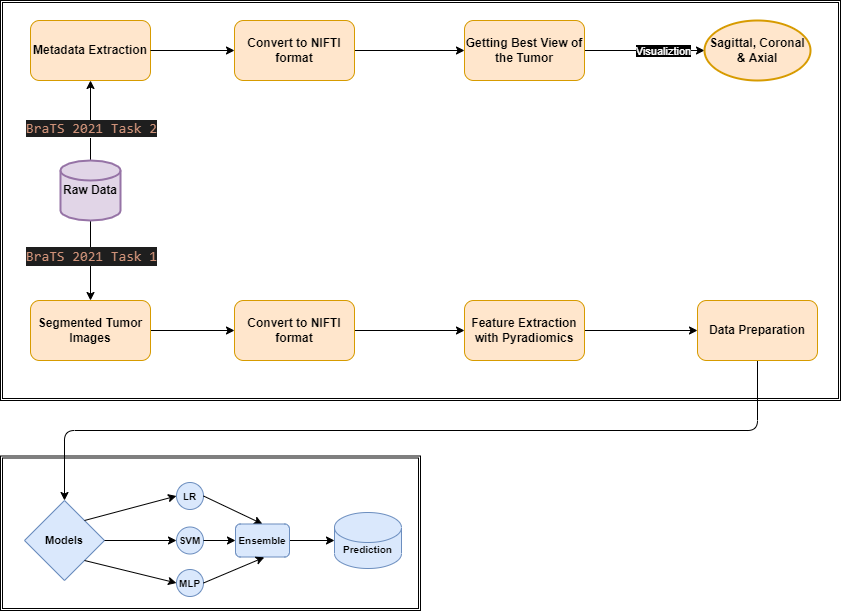

The diagram above was exported from draw.io. Its source (the exported page's mxGraphModel, read from the mxfile embedded in the PNG):
<mxGraphModel dx="2475" dy="1438" grid="1" gridSize="10" guides="1" tooltips="1" connect="1" arrows="1" fold="1" page="1" pageScale="1" pageWidth="1400" pageHeight="850" math="0" shadow="0">
  <root>
    <mxCell id="0" />
    <mxCell id="1" parent="0" />
    <mxCell id="85" value="" style="shape=ext;double=1;rounded=0;whiteSpace=wrap;html=1;fillColor=none;" vertex="1" parent="1">
      <mxGeometry x="280" y="120" width="840" height="400" as="geometry" />
    </mxCell>
    <mxCell id="41" value="" style="edgeStyle=orthogonalEdgeStyle;rounded=0;orthogonalLoop=1;jettySize=auto;html=1;" parent="1" source="42" target="44" edge="1">
      <mxGeometry relative="1" as="geometry" />
    </mxCell>
    <mxCell id="42" value="&lt;span style=&quot;color: rgb(0 , 0 , 0)&quot;&gt;Segmented Tumor Images&lt;/span&gt;" style="rounded=1;whiteSpace=wrap;html=1;fontStyle=1;labelBackgroundColor=none;fillColor=#ffe6cc;strokeColor=#d79b00;" parent="1" vertex="1">
      <mxGeometry x="310" y="420" width="120" height="60" as="geometry" />
    </mxCell>
    <mxCell id="43" style="edgeStyle=orthogonalEdgeStyle;rounded=0;orthogonalLoop=1;jettySize=auto;html=1;exitX=1;exitY=0.5;exitDx=0;exitDy=0;entryX=0;entryY=0.5;entryDx=0;entryDy=0;fontColor=#3224FF;" parent="1" source="44" target="56" edge="1">
      <mxGeometry relative="1" as="geometry" />
    </mxCell>
    <mxCell id="44" value="&lt;b&gt;Convert to NIFTI format&lt;/b&gt;" style="whiteSpace=wrap;html=1;rounded=1;labelBackgroundColor=none;fillColor=#ffe6cc;strokeColor=#d79b00;fontColor=#000000;" parent="1" vertex="1">
      <mxGeometry x="514" y="420" width="120" height="60" as="geometry" />
    </mxCell>
    <mxCell id="45" style="edgeStyle=orthogonalEdgeStyle;rounded=0;orthogonalLoop=1;jettySize=auto;html=1;fontColor=#3224FF;entryX=0.5;entryY=0;entryDx=0;entryDy=0;" parent="1" source="49" target="42" edge="1">
      <mxGeometry relative="1" as="geometry">
        <mxPoint x="748" y="297" as="targetPoint" />
      </mxGeometry>
    </mxCell>
    <mxCell id="46" value="&lt;div style=&quot;color: rgb(212 , 212 , 212) ; background-color: rgb(30 , 30 , 30) ; font-family: &amp;#34;consolas&amp;#34; , &amp;#34;courier new&amp;#34; , monospace ; font-size: 14px ; line-height: 19px&quot;&gt;&lt;span style=&quot;color: #ce9178&quot;&gt;BraTS 2021 Task 1&lt;/span&gt;&lt;/div&gt;" style="edgeLabel;html=1;align=center;verticalAlign=middle;resizable=0;points=[];fontColor=#3224FF;" parent="45" vertex="1" connectable="0">
      <mxGeometry x="-0.1204" y="1" relative="1" as="geometry">
        <mxPoint x="-1" as="offset" />
      </mxGeometry>
    </mxCell>
    <mxCell id="79" style="edgeStyle=none;html=1;entryX=0.5;entryY=1;entryDx=0;entryDy=0;" edge="1" parent="1" source="49" target="50">
      <mxGeometry relative="1" as="geometry" />
    </mxCell>
    <mxCell id="80" value="&lt;span style=&quot;color: rgb(206 , 145 , 120) ; font-family: &amp;#34;consolas&amp;#34; , &amp;#34;courier new&amp;#34; , monospace ; font-size: 14px ; background-color: rgb(30 , 30 , 30)&quot;&gt;BraTS&amp;nbsp;&lt;/span&gt;&lt;span style=&quot;color: rgb(206 , 145 , 120) ; background-color: rgb(30 , 30 , 30) ; font-family: &amp;#34;consolas&amp;#34; , &amp;#34;courier new&amp;#34; , monospace ; font-size: 14px&quot;&gt;2021 Task 2&lt;br&gt;&lt;/span&gt;" style="edgeLabel;html=1;align=center;verticalAlign=middle;resizable=0;points=[];" vertex="1" connectable="0" parent="79">
      <mxGeometry x="-0.1775" y="1" relative="1" as="geometry">
        <mxPoint x="1" as="offset" />
      </mxGeometry>
    </mxCell>
    <mxCell id="49" value="&lt;b&gt;Raw Data&lt;/b&gt;" style="strokeWidth=2;html=1;shape=mxgraph.flowchart.database;whiteSpace=wrap;labelBackgroundColor=none;verticalAlign=middle;fillColor=#e1d5e7;strokeColor=#9673a6;fontColor=#000000;" parent="1" vertex="1">
      <mxGeometry x="340" y="280" width="60" height="60" as="geometry" />
    </mxCell>
    <mxCell id="50" value="Metadata Extraction" style="rounded=1;whiteSpace=wrap;html=1;fontStyle=1;labelBackgroundColor=none;fillColor=#ffe6cc;strokeColor=#d79b00;fontColor=#000000;" parent="1" vertex="1">
      <mxGeometry x="310" y="140" width="120" height="60" as="geometry" />
    </mxCell>
    <mxCell id="51" value="" style="edgeStyle=orthogonalEdgeStyle;rounded=0;orthogonalLoop=1;jettySize=auto;html=1;entryX=0;entryY=0.5;entryDx=0;entryDy=0;exitX=1;exitY=0.5;exitDx=0;exitDy=0;" parent="1" target="54" edge="1" source="82">
      <mxGeometry relative="1" as="geometry">
        <mxPoint x="660" y="160" as="sourcePoint" />
        <mxPoint x="803.5" y="139" as="targetPoint" />
      </mxGeometry>
    </mxCell>
    <mxCell id="52" style="edgeStyle=orthogonalEdgeStyle;rounded=0;orthogonalLoop=1;jettySize=auto;html=1;fontColor=#3224FF;" parent="1" source="54" target="58" edge="1">
      <mxGeometry relative="1" as="geometry">
        <mxPoint x="804" y="312" as="targetPoint" />
      </mxGeometry>
    </mxCell>
    <mxCell id="53" value="&lt;font color=&quot;#ffffff&quot; style=&quot;background-color: rgb(0, 0, 0);&quot;&gt;Visualiztion&lt;/font&gt;" style="edgeLabel;html=1;align=center;verticalAlign=middle;resizable=0;points=[];fontColor=#3224FF;" parent="52" vertex="1" connectable="0">
      <mxGeometry x="0.2764" relative="1" as="geometry">
        <mxPoint as="offset" />
      </mxGeometry>
    </mxCell>
    <mxCell id="54" value="&lt;b&gt;Getting Best View of the Tumor&lt;/b&gt;" style="whiteSpace=wrap;html=1;rounded=1;labelBackgroundColor=none;fillColor=#ffe6cc;strokeColor=#d79b00;fontColor=#000000;" parent="1" vertex="1">
      <mxGeometry x="744" y="140" width="120" height="60" as="geometry" />
    </mxCell>
    <mxCell id="55" style="edgeStyle=orthogonalEdgeStyle;rounded=0;orthogonalLoop=1;jettySize=auto;html=1;exitX=1;exitY=0.5;exitDx=0;exitDy=0;fontColor=#000000;entryX=0;entryY=0.5;entryDx=0;entryDy=0;" parent="1" source="56" target="60" edge="1">
      <mxGeometry relative="1" as="geometry">
        <mxPoint x="950.8823529411766" y="613" as="targetPoint" />
      </mxGeometry>
    </mxCell>
    <mxCell id="56" value="&lt;b&gt;Feature Extraction with Pyradiomics&lt;/b&gt;" style="whiteSpace=wrap;html=1;rounded=1;labelBackgroundColor=none;fillColor=#ffe6cc;strokeColor=#d79b00;fontColor=#000000;" parent="1" vertex="1">
      <mxGeometry x="744" y="420" width="120" height="60" as="geometry" />
    </mxCell>
    <mxCell id="58" value="&lt;b&gt;&lt;font color=&quot;#000000&quot;&gt;Sagittal, Coronal &amp;amp; Axial&lt;/font&gt;&lt;/b&gt;" style="strokeWidth=2;html=1;shape=mxgraph.flowchart.start_1;whiteSpace=wrap;labelBackgroundColor=none;fillColor=#ffe6cc;strokeColor=#d79b00;" parent="1" vertex="1">
      <mxGeometry x="984" y="140" width="106" height="60" as="geometry" />
    </mxCell>
    <mxCell id="84" style="edgeStyle=none;html=1;exitX=0.5;exitY=1;exitDx=0;exitDy=0;entryX=0.5;entryY=0;entryDx=0;entryDy=0;" edge="1" parent="1" source="60" target="64">
      <mxGeometry relative="1" as="geometry">
        <Array as="points">
          <mxPoint x="1037" y="550" />
          <mxPoint x="344" y="550" />
        </Array>
      </mxGeometry>
    </mxCell>
    <mxCell id="60" value="&lt;b&gt;&lt;font color=&quot;#000000&quot;&gt;Data&amp;nbsp;Preparation&lt;/font&gt;&lt;/b&gt;" style="whiteSpace=wrap;html=1;rounded=1;fillColor=#ffe6cc;strokeColor=#d79b00;" parent="1" vertex="1">
      <mxGeometry x="977" y="420" width="120" height="60" as="geometry" />
    </mxCell>
    <mxCell id="64" value="&lt;span style=&quot;&quot;&gt;&lt;b&gt;Models&lt;/b&gt;&lt;/span&gt;" style="rhombus;whiteSpace=wrap;html=1;labelBackgroundColor=none;fontSize=11;fillColor=#dae8fc;strokeColor=#6c8ebf;fontColor=#000000;" parent="1" vertex="1">
      <mxGeometry x="304" y="620" width="80" height="80" as="geometry" />
    </mxCell>
    <mxCell id="65" value="" style="endArrow=classic;html=1;rounded=0;fontSize=11;fontColor=#000000;exitX=1;exitY=0;exitDx=0;exitDy=0;entryX=0;entryY=0.5;entryDx=0;entryDy=0;" parent="1" source="64" target="68" edge="1">
      <mxGeometry width="50" height="50" relative="1" as="geometry">
        <mxPoint x="320" y="707" as="sourcePoint" />
        <mxPoint x="453" y="613" as="targetPoint" />
      </mxGeometry>
    </mxCell>
    <mxCell id="66" value="" style="endArrow=classic;html=1;rounded=0;fontSize=11;fontColor=#000000;exitX=1;exitY=1;exitDx=0;exitDy=0;entryX=0;entryY=0.5;entryDx=0;entryDy=0;" parent="1" source="64" target="70" edge="1">
      <mxGeometry width="50" height="50" relative="1" as="geometry">
        <mxPoint x="370" y="687" as="sourcePoint" />
        <mxPoint x="453" y="708" as="targetPoint" />
      </mxGeometry>
    </mxCell>
    <mxCell id="67" value="" style="endArrow=classic;html=1;rounded=0;fontSize=11;fontColor=#000000;exitX=1;exitY=0.5;exitDx=0;exitDy=0;entryX=0;entryY=0.5;entryDx=0;entryDy=0;" parent="1" source="64" target="69" edge="1">
      <mxGeometry width="50" height="50" relative="1" as="geometry">
        <mxPoint x="397" y="657" as="sourcePoint" />
        <mxPoint x="454" y="660" as="targetPoint" />
      </mxGeometry>
    </mxCell>
    <mxCell id="68" value="&lt;div style=&quot;text-align: justify;&quot;&gt;&lt;font style=&quot;font-size: 10px;&quot;&gt;&lt;b&gt;LR&lt;/b&gt;&lt;/font&gt;&lt;/div&gt;" style="ellipse;whiteSpace=wrap;html=1;aspect=fixed;labelBackgroundColor=none;fontSize=4;fillColor=#dae8fc;strokeColor=#6c8ebf;fontColor=#000000;" parent="1" vertex="1">
      <mxGeometry x="456" y="602" width="27" height="27" as="geometry" />
    </mxCell>
    <mxCell id="69" value="&lt;div style=&quot;text-align: justify;&quot;&gt;&lt;span style=&quot;font-size: 10px;&quot;&gt;&lt;b&gt;SVM&lt;/b&gt;&lt;/span&gt;&lt;/div&gt;" style="ellipse;whiteSpace=wrap;html=1;aspect=fixed;labelBackgroundColor=none;fontSize=4;fillColor=#dae8fc;strokeColor=#6c8ebf;fontColor=#000000;" parent="1" vertex="1">
      <mxGeometry x="456" y="646.5" width="27" height="27" as="geometry" />
    </mxCell>
    <mxCell id="70" value="&lt;div style=&quot;text-align: justify;&quot;&gt;&lt;font style=&quot;font-size: 10px;&quot;&gt;&lt;b&gt;MLP&lt;/b&gt;&lt;/font&gt;&lt;/div&gt;" style="ellipse;whiteSpace=wrap;html=1;aspect=fixed;labelBackgroundColor=none;fontSize=4;fillColor=#dae8fc;strokeColor=#6c8ebf;fontColor=#000000;" parent="1" vertex="1">
      <mxGeometry x="456" y="689" width="27" height="27" as="geometry" />
    </mxCell>
    <mxCell id="71" value="" style="endArrow=classic;html=1;rounded=0;fontSize=11;fontColor=#000000;exitX=1;exitY=0.5;exitDx=0;exitDy=0;entryX=0.5;entryY=0;entryDx=0;entryDy=0;labelBackgroundColor=none;" parent="1" source="68" target="73" edge="1">
      <mxGeometry width="50" height="50" relative="1" as="geometry">
        <mxPoint x="490" y="627.75" as="sourcePoint" />
        <mxPoint x="541" y="641" as="targetPoint" />
      </mxGeometry>
    </mxCell>
    <mxCell id="72" style="edgeStyle=orthogonalEdgeStyle;rounded=0;orthogonalLoop=1;jettySize=auto;html=1;exitX=1;exitY=0.5;exitDx=0;exitDy=0;fontSize=10;fontColor=#000000;entryX=0;entryY=0.5;entryDx=0;entryDy=0;entryPerimeter=0;labelBackgroundColor=none;" parent="1" source="73" target="76" edge="1">
      <mxGeometry relative="1" as="geometry" />
    </mxCell>
    <mxCell id="73" value="&lt;b&gt;Ensemble&lt;/b&gt;" style="rounded=1;whiteSpace=wrap;html=1;labelBackgroundColor=none;fontSize=10;fillColor=#dae8fc;strokeColor=#6c8ebf;fontColor=#000000;" parent="1" vertex="1">
      <mxGeometry x="515" y="643.5" width="54" height="33" as="geometry" />
    </mxCell>
    <mxCell id="74" value="" style="endArrow=classic;html=1;rounded=0;fontSize=11;fontColor=#000000;exitX=1;exitY=0.5;exitDx=0;exitDy=0;entryX=0.533;entryY=1.01;entryDx=0;entryDy=0;entryPerimeter=0;labelBackgroundColor=none;" parent="1" source="70" target="73" edge="1">
      <mxGeometry width="50" height="50" relative="1" as="geometry">
        <mxPoint x="494.00000000000273" y="690" as="sourcePoint" />
        <mxPoint x="550" y="719.5" as="targetPoint" />
      </mxGeometry>
    </mxCell>
    <mxCell id="75" value="" style="endArrow=classic;html=1;rounded=0;fontSize=11;fontColor=#000000;entryX=0;entryY=0.5;entryDx=0;entryDy=0;exitX=1;exitY=0.5;exitDx=0;exitDy=0;labelBackgroundColor=none;" parent="1" source="69" target="73" edge="1">
      <mxGeometry width="50" height="50" relative="1" as="geometry">
        <mxPoint x="485" y="662" as="sourcePoint" />
        <mxPoint x="547.1119999999999" y="647.4100000000001" as="targetPoint" />
      </mxGeometry>
    </mxCell>
    <mxCell id="76" value="&lt;b&gt;Prediction&lt;/b&gt;" style="shape=cylinder3;whiteSpace=wrap;html=1;boundedLbl=1;backgroundOutline=1;size=15;labelBackgroundColor=none;fontSize=10;fillColor=#dae8fc;strokeColor=#6c8ebf;fontColor=#000000;" parent="1" vertex="1">
      <mxGeometry x="614" y="632" width="67" height="56" as="geometry" />
    </mxCell>
    <mxCell id="81" value="" style="edgeStyle=orthogonalEdgeStyle;rounded=0;orthogonalLoop=1;jettySize=auto;html=1;exitX=1;exitY=0.5;exitDx=0;exitDy=0;" edge="1" parent="1" target="82" source="50">
      <mxGeometry relative="1" as="geometry">
        <mxPoint x="450" y="190" as="sourcePoint" />
      </mxGeometry>
    </mxCell>
    <mxCell id="82" value="&lt;b&gt;Convert to NIFTI format&lt;/b&gt;" style="whiteSpace=wrap;html=1;rounded=1;labelBackgroundColor=none;fillColor=#ffe6cc;strokeColor=#d79b00;fontColor=#000000;" vertex="1" parent="1">
      <mxGeometry x="514" y="140" width="120" height="60" as="geometry" />
    </mxCell>
    <mxCell id="86" value="" style="shape=ext;double=1;rounded=0;whiteSpace=wrap;html=1;fillColor=none;" vertex="1" parent="1">
      <mxGeometry x="280" y="575.5" width="420" height="154.5" as="geometry" />
    </mxCell>
  </root>
</mxGraphModel>